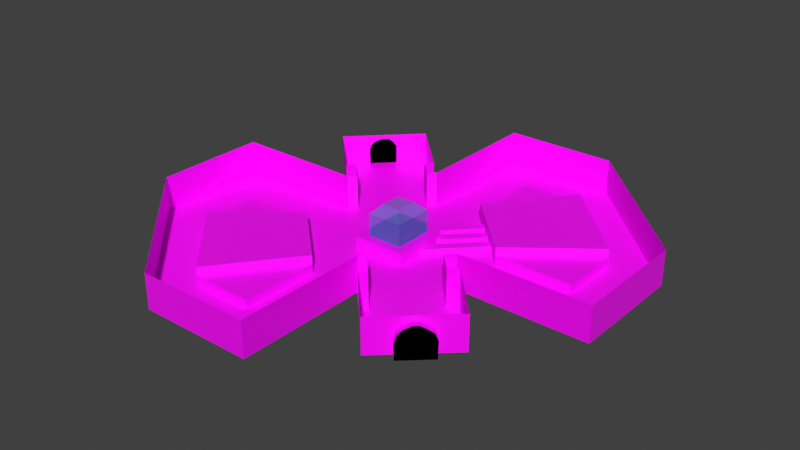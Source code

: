 # Source: boss_room.blend  (saved by Blender 3.0.42; exported with 4.5.12 LTS)
import bpy
from mathutils import Matrix  # noqa: F401  (used for matrix-valued properties, if any)

bpy.ops.wm.read_factory_settings(use_empty=True)
scene = bpy.context.scene
scene.name = 'Scene'

# ---- collections
col_collection = bpy.data.collections.new('Collection'); scene.collection.children.link(col_collection)

# ---- images (referenced by path relative to the original .blend; pixels are not part of the script)
import os
ASSET_DIR = os.environ.get("B2B_ASSET_DIR", "")  # directory of the original .blend (textures are referenced by path, not embedded)
HERE = os.path.dirname(os.path.abspath(__file__))  # packed textures are extracted next to this script under _unpacked/

def load_image(name, relpath, width, height, colorspace="sRGB"):
    """Load a texture the original file referenced (path relative to the .blend, or extracted next to this script)."""
    p = next((c for c in (os.path.join(HERE, relpath), os.path.join(ASSET_DIR, relpath)) if relpath and os.path.exists(c)), "")
    if p:
        img = bpy.data.images.load(p, check_existing=True)
        img.name = name
    else:  # same state as the original file: an image datablock whose file is absent (Cycles renders it pink)
        img = bpy.data.images.new(name, width, height)
        img.source = "FILE"
        img.filepath = "//" + (relpath or name)
    img.colorspace_settings.name = colorspace
    return img
img_concrete_floor_06_jpg = load_image('concrete_floor_06.jpg', 'concrete_floor_06.jpg', 1024, 1024, 'sRGB')
img_concrete_wall_02_jpg = load_image('concrete_wall_02.jpg', 'concrete_wall_02.jpg', 1024, 1024, 'sRGB')
img_change_machine_01_jpg = load_image('change_machine_01.jpg', 'change_machine_01.jpg', 1024, 1024, 'sRGB')
img_gutter_brown_01_jpg = load_image('gutter_brown_01.jpg', 'gutter_brown_01.jpg', 1024, 1024, 'sRGB')
img_gutter_brown_bottom_jpg = load_image('gutter_brown_bottom.jpg', 'gutter_brown_bottom.jpg', 1024, 1024, 'sRGB')
img_vent_02_png = load_image('vent_02.png', 'vent_02.png', 1024, 1024, 'sRGB')
img_control_panel_png = load_image('control_panel.png', 'control_panel.png', 1024, 1024, 'sRGB')
img_metal_army_tank_01_png = load_image('metal_army_tank_01.png', 'metal_army_tank_01.png', 1024, 1024, 'sRGB')
img_metal_diamondplate_04_jpg = load_image('metal_diamondplate_04.jpg', 'metal_diamondplate_04.jpg', 1024, 1024, 'sRGB')

# ---- materials (node trees are filled in below, after node groups)
mat_blackness = bpy.data.materials.new('Blackness')
mat_blackness.use_backface_culling = True
mat_blackness.use_transparent_shadow = False
mat_blackness.diffuse_color = (0.0, 0.0, 0.0, 1.0)
mat_blackness.roughness = 1.0
mat_floor = bpy.data.materials.new('Floor')
mat_floor.use_backface_culling = True
mat_floor.use_transparent_shadow = False
mat_wall = bpy.data.materials.new('Wall')
mat_wall.alpha_threshold = 0.0
mat_wall.use_backface_culling = True
mat_wall.use_transparent_shadow = False
mat_wall.line_color = (0.0, 0.0, 0.0, 1.0)
mat_computer = bpy.data.materials.new('Computer')
mat_computer.use_backface_culling = True
mat_computer.use_transparent_shadow = False
mat_gutter = bpy.data.materials.new('gutter')
mat_gutter.use_backface_culling = True
mat_gutter.use_transparent_shadow = False
mat_gutter_bottom = bpy.data.materials.new('gutter_bottom')
mat_gutter_bottom.use_backface_culling = True
mat_gutter_bottom.use_transparent_shadow = False
mat_vent = bpy.data.materials.new('vent')
mat_vent.use_backface_culling = True
mat_vent.use_transparent_shadow = False
mat_glass = bpy.data.materials.new('glass')
mat_glass.surface_render_method = 'BLENDED'
mat_glass.blend_method = 'BLEND'
mat_glass.use_backface_culling = True
mat_glass.use_transparent_shadow = False
mat_control_panel = bpy.data.materials.new('control_panel')
mat_control_panel.use_backface_culling = True
mat_control_panel.use_transparent_shadow = False
mat_tank_metal = bpy.data.materials.new('tank_metal')
mat_tank_metal.use_backface_culling = True
mat_tank_metal.use_transparent_shadow = False
mat_diamondplate = bpy.data.materials.new('diamondplate')
mat_diamondplate.use_backface_culling = True
mat_diamondplate.use_transparent_shadow = False

# ---- material node trees
mat_blackness.use_nodes = True; mat_blackness.node_tree.nodes.clear()
_N = mat_blackness.node_tree.nodes; _L = mat_blackness.node_tree.links
n0 = _N.new('ShaderNodeOutputMaterial'); n0.name = 'Material Output'; n0.location = (300, 300)
n1 = _N.new('ShaderNodeBsdfPrincipled'); n1.name = 'Principled BSDF'; n1.location = (10, 300)
n1.distribution = 'GGX'
n1.subsurface_method = 'RANDOM_WALK_SKIN'
n1.inputs[0].default_value = (0.0, 0.0, 0.0, 1.0)
n1.inputs[2].default_value = 1.0
n1.inputs[3].default_value = 1.45
n1.inputs[13].default_value = 0.0
n1.inputs[27].default_value = (0.0, 0.0, 0.0, 1.0)
n1.inputs[28].default_value = 1.0
_L.new(n1.outputs[0], n0.inputs[0])
n0.is_active_output = True
mat_floor.use_nodes = True; mat_floor.node_tree.nodes.clear()
_N = mat_floor.node_tree.nodes; _L = mat_floor.node_tree.links
n0 = _N.new('ShaderNodeBsdfPrincipled'); n0.name = 'Principled BSDF'; n0.location = (10, 300)
n0.distribution = 'GGX'
n0.subsurface_method = 'RANDOM_WALK_SKIN'
n0.inputs[3].default_value = 1.45
n0.inputs[27].default_value = (0.0, 0.0, 0.0, 1.0)
n0.inputs[28].default_value = 1.0
n1 = _N.new('ShaderNodeOutputMaterial'); n1.name = 'Material Output'; n1.location = (300, 300)
n2 = _N.new('ShaderNodeTexImage'); n2.name = 'Image Texture'; n2.location = (-280, 280)
n2.image = img_concrete_floor_06_jpg
_L.new(n0.outputs[0], n1.inputs[0])
_L.new(n2.outputs[0], n0.inputs[0])
n1.is_active_output = True
mat_wall.use_nodes = True; mat_wall.node_tree.nodes.clear()
_N = mat_wall.node_tree.nodes; _L = mat_wall.node_tree.links
n0 = _N.new('ShaderNodeOutputMaterial'); n0.name = 'Material Output'; n0.location = (300, 300)
n1 = _N.new('ShaderNodeBsdfPrincipled'); n1.name = 'Principled BSDF'; n1.location = (10, 300)
n1.distribution = 'GGX'
n1.subsurface_method = 'RANDOM_WALK_SKIN'
n1.inputs[2].default_value = 0.4
n1.inputs[3].default_value = 1.45
n1.inputs[27].default_value = (0.0, 0.0, 0.0, 1.0)
n1.inputs[28].default_value = 1.0
n2 = _N.new('ShaderNodeTexImage'); n2.name = 'Image Texture'; n2.location = (-280, 280)
n2.image = img_concrete_wall_02_jpg
_L.new(n1.outputs[0], n0.inputs[0])
_L.new(n2.outputs[0], n1.inputs[0])
n0.is_active_output = True
mat_computer.use_nodes = True; mat_computer.node_tree.nodes.clear()
_N = mat_computer.node_tree.nodes; _L = mat_computer.node_tree.links
n0 = _N.new('ShaderNodeBsdfPrincipled'); n0.name = 'Principled BSDF'; n0.location = (10, 300)
n0.distribution = 'GGX'
n0.subsurface_method = 'RANDOM_WALK_SKIN'
n0.inputs[3].default_value = 1.45
n0.inputs[27].default_value = (0.0, 0.0, 0.0, 1.0)
n0.inputs[28].default_value = 1.0
n1 = _N.new('ShaderNodeOutputMaterial'); n1.name = 'Material Output'; n1.location = (300, 300)
n2 = _N.new('ShaderNodeTexImage'); n2.name = 'Image Texture'; n2.location = (-280, 280)
n2.image = img_change_machine_01_jpg
_L.new(n0.outputs[0], n1.inputs[0])
_L.new(n2.outputs[0], n0.inputs[0])
n1.is_active_output = True
mat_gutter.use_nodes = True; mat_gutter.node_tree.nodes.clear()
_N = mat_gutter.node_tree.nodes; _L = mat_gutter.node_tree.links
n0 = _N.new('ShaderNodeBsdfPrincipled'); n0.name = 'Principled BSDF'; n0.location = (10, 300)
n0.distribution = 'GGX'
n0.subsurface_method = 'RANDOM_WALK_SKIN'
n0.inputs[3].default_value = 1.45
n0.inputs[27].default_value = (0.0, 0.0, 0.0, 1.0)
n0.inputs[28].default_value = 1.0
n1 = _N.new('ShaderNodeOutputMaterial'); n1.name = 'Material Output'; n1.location = (300, 300)
n2 = _N.new('ShaderNodeTexImage'); n2.name = 'Image Texture'; n2.location = (-280, 280)
n2.image = img_gutter_brown_01_jpg
_L.new(n0.outputs[0], n1.inputs[0])
_L.new(n2.outputs[0], n0.inputs[0])
n1.is_active_output = True
mat_gutter_bottom.use_nodes = True; mat_gutter_bottom.node_tree.nodes.clear()
_N = mat_gutter_bottom.node_tree.nodes; _L = mat_gutter_bottom.node_tree.links
n0 = _N.new('ShaderNodeBsdfPrincipled'); n0.name = 'Principled BSDF'; n0.location = (10, 300)
n0.distribution = 'GGX'
n0.subsurface_method = 'RANDOM_WALK_SKIN'
n0.inputs[3].default_value = 1.45
n0.inputs[27].default_value = (0.0, 0.0, 0.0, 1.0)
n0.inputs[28].default_value = 1.0
n1 = _N.new('ShaderNodeOutputMaterial'); n1.name = 'Material Output'; n1.location = (300, 300)
n2 = _N.new('ShaderNodeTexImage'); n2.name = 'Image Texture'; n2.location = (-280, 280)
n2.image = img_gutter_brown_bottom_jpg
_L.new(n0.outputs[0], n1.inputs[0])
_L.new(n2.outputs[0], n0.inputs[0])
n1.is_active_output = True
mat_vent.use_nodes = True; mat_vent.node_tree.nodes.clear()
_N = mat_vent.node_tree.nodes; _L = mat_vent.node_tree.links
n0 = _N.new('ShaderNodeBsdfPrincipled'); n0.name = 'Principled BSDF'; n0.location = (10, 300)
n0.distribution = 'GGX'
n0.subsurface_method = 'RANDOM_WALK_SKIN'
n0.inputs[3].default_value = 1.45
n0.inputs[27].default_value = (0.0, 0.0, 0.0, 1.0)
n0.inputs[28].default_value = 1.0
n1 = _N.new('ShaderNodeOutputMaterial'); n1.name = 'Material Output'; n1.location = (300, 300)
n2 = _N.new('ShaderNodeTexImage'); n2.name = 'Image Texture'; n2.location = (-280, 280)
n2.image = img_vent_02_png
_L.new(n0.outputs[0], n1.inputs[0])
_L.new(n2.outputs[0], n0.inputs[0])
n1.is_active_output = True
mat_glass.use_nodes = True; mat_glass.node_tree.nodes.clear()
_N = mat_glass.node_tree.nodes; _L = mat_glass.node_tree.links
n0 = _N.new('ShaderNodeBsdfPrincipled'); n0.name = 'Principled BSDF'; n0.location = (10, 300)
n0.distribution = 'GGX'
n0.subsurface_method = 'RANDOM_WALK_SKIN'
n0.inputs[0].default_value = (0.1686, 0.2036, 0.8021, 0.2786)
n0.inputs[3].default_value = 1.45
n0.inputs[4].default_value = 0.5276
n0.inputs[13].default_value = 0.0
n0.inputs[27].default_value = (0.0, 0.0, 0.0, 1.0)
n0.inputs[28].default_value = 1.0
n1 = _N.new('ShaderNodeOutputMaterial'); n1.name = 'Material Output'; n1.location = (300, 300)
_L.new(n0.outputs[0], n1.inputs[0])
n1.is_active_output = True
mat_control_panel.use_nodes = True; mat_control_panel.node_tree.nodes.clear()
_N = mat_control_panel.node_tree.nodes; _L = mat_control_panel.node_tree.links
n0 = _N.new('ShaderNodeBsdfPrincipled'); n0.name = 'Principled BSDF'; n0.location = (10, 300)
n0.distribution = 'GGX'
n0.subsurface_method = 'RANDOM_WALK_SKIN'
n0.inputs[3].default_value = 1.45
n0.inputs[13].default_value = 0.0
n0.inputs[27].default_value = (0.0, 0.0, 0.0, 1.0)
n0.inputs[28].default_value = 1.0
n1 = _N.new('ShaderNodeOutputMaterial'); n1.name = 'Material Output'; n1.location = (300, 300)
n2 = _N.new('ShaderNodeTexImage'); n2.name = 'Image Texture'; n2.location = (-280, 280)
n2.image = img_control_panel_png
_L.new(n0.outputs[0], n1.inputs[0])
_L.new(n2.outputs[0], n0.inputs[0])
n1.is_active_output = True
mat_tank_metal.use_nodes = True; mat_tank_metal.node_tree.nodes.clear()
_N = mat_tank_metal.node_tree.nodes; _L = mat_tank_metal.node_tree.links
n0 = _N.new('ShaderNodeBsdfPrincipled'); n0.name = 'Principled BSDF'; n0.location = (10, 300)
n0.distribution = 'GGX'
n0.subsurface_method = 'RANDOM_WALK_SKIN'
n0.inputs[3].default_value = 1.45
n0.inputs[27].default_value = (0.0, 0.0, 0.0, 1.0)
n0.inputs[28].default_value = 1.0
n1 = _N.new('ShaderNodeOutputMaterial'); n1.name = 'Material Output'; n1.location = (300, 300)
n2 = _N.new('ShaderNodeTexImage'); n2.name = 'Image Texture'; n2.location = (-280, 280)
n2.image = img_metal_army_tank_01_png
_L.new(n0.outputs[0], n1.inputs[0])
_L.new(n2.outputs[0], n0.inputs[0])
n1.is_active_output = True
mat_diamondplate.use_nodes = True; mat_diamondplate.node_tree.nodes.clear()
_N = mat_diamondplate.node_tree.nodes; _L = mat_diamondplate.node_tree.links
n0 = _N.new('ShaderNodeBsdfPrincipled'); n0.name = 'Principled BSDF'; n0.location = (10, 300)
n0.distribution = 'GGX'
n0.subsurface_method = 'RANDOM_WALK_SKIN'
n0.inputs[3].default_value = 1.45
n0.inputs[27].default_value = (0.0, 0.0, 0.0, 1.0)
n0.inputs[28].default_value = 1.0
n1 = _N.new('ShaderNodeOutputMaterial'); n1.name = 'Material Output'; n1.location = (300, 300)
n2 = _N.new('ShaderNodeTexImage'); n2.name = 'Image Texture'; n2.location = (-280, 280)
n2.image = img_metal_diamondplate_04_jpg
_L.new(n0.outputs[0], n1.inputs[0])
_L.new(n2.outputs[0], n0.inputs[0])
n1.is_active_output = True

# ---- world
world_world = bpy.data.worlds.new('World'); scene.world = world_world
world_world.use_nodes = True; world_world.node_tree.nodes.clear()
_N = world_world.node_tree.nodes; _L = world_world.node_tree.links
n0 = _N.new('ShaderNodeOutputWorld'); n0.name = 'World Output'; n0.location = (300, 300)
n1 = _N.new('ShaderNodeBackground'); n1.name = 'Background'; n1.location = (10, 300)
n1.inputs[0].default_value = (0.05088, 0.05088, 0.05088, 1.0)
_L.new(n1.outputs[0], n0.inputs[0])
n0.is_active_output = True
world_world.color = (0.05088, 0.05088, 0.05088)
world_world.use_sun_shadow = False
world_world.sun_shadow_jitter_overblur = 0.0

# ---- meshes
me_cube_001 = bpy.data.meshes.new('Cube.001')
me_cube_001.from_pydata([(6.0, 50.0, 0.0), (50.0, -7.0, 0.0), (-6.0, 50.0, 0.0), (50.0, 6.0, 0.0), (6.0, 20.0, 0.0), (-6.0, 20.0, 0.0), (-6.0, -20.0, 0.0), (6.0, -20.0, 0.0), (20.0, -7.0, 0.0), (20.0, 6.0, 0.0), (-20.0, 6.0, 0.0), (-20.0, -7.0, 0.0), (-6.0, -7.0, 0.0), (-6.0, 6.0, 0.0), (6.0, -7.0, 0.0), (6.0, 6.0, 0.0), (38.0, -7.0, 0.0), (38.0, 6.0, 0.0), (-38.0, 6.0, 0.0), (-37.0, -7.0, 0.0), (6.0, 38.0, 0.0), (-6.0, 38.0, 0.0), (-6.0, -38.0, 0.0), (6.0, -38.0, 0.0), (20.0, 50.0, 0.0), (20.0, 38.0, 0.0), (50.0, 20.0, 0.0), (38.0, 20.0, 0.0), (-50.0, 6.0, 0.0), (-50.0, -7.0, 0.0), (-6.0, -50.0, 0.0), (6.0, -50.0, 0.0), (-37.0, -20.0, 0.0), (-50.0, -20.0, 0.0), (-20.0, -38.0, 0.0), (-20.0, -50.0, 0.0), (21.0, -36.0, 0.0), (35.0, -23.0, 0.0), (-22.0, 36.0, 0.0), (-36.0, 22.0, 0.0), (-4.0, -5.0, 3.0), (-4.0, 4.0, 3.0), (4.0, -5.0, 3.0), (4.0, 4.0, 3.0), (-6.0, -7.0, 3.0), (-6.0, 6.0, 3.0), (6.0, -7.0, 3.0), (6.0, 6.0, 3.0), (-4.0, -5.0, 8.0), (-4.0, 4.0, 8.0), (4.0, -5.0, 8.0), (4.0, 4.0, 8.0), (2.126, 1.892, 10.0), (2.126, -2.892, 10.0), (-2.126, 1.892, 10.0), (-2.126, -2.892, 10.0), (4.0, -5.0, 2.0), (6.0, 50.0, 8.0), (50.0, -7.0, 8.0), (-6.0, 50.0, 8.0), (50.0, 6.0, 8.0), (-6.0, 20.0, 8.0), (6.0, -20.0, 8.0), (20.0, -7.0, 8.0), (-20.0, 6.0, 8.0), (38.0, -7.0, 8.0), (-38.0, 6.0, 8.0), (-6.0, 38.0, 8.0), (6.0, -38.0, 8.0), (20.0, 50.0, 8.0), (50.0, 20.0, 8.0), (-50.0, 6.0, 8.0), (-50.0, -7.0, 8.0), (-6.0, -50.0, 8.0), (6.0, -50.0, 8.0), (-50.0, -20.0, 8.0), (-20.0, -50.0, 8.0), (21.0, -36.0, 8.0), (35.0, -23.0, 8.0), (-22.0, 36.0, 8.0), (-36.0, 22.0, 8.0), (-4.0, -5.0, 2.0), (-4.0, 4.0, 2.0), (4.0, 4.0, 2.0), (6.0, 20.0, 2.0), (20.0, 6.0, 2.0), (38.0, 6.0, 2.0), (6.0, 38.0, 2.0), (20.0, 38.0, 2.0), (38.0, 20.0, 2.0), (-6.0, -20.0, 2.0), (-20.0, -7.0, 2.0), (-37.0, -7.0, 2.0), (-6.0, -38.0, 2.0), (-37.0, -20.0, 2.0), (-20.0, -38.0, 2.0), (20.0, 6.0, 4.0), (6.0, 20.0, 4.0), (20.0, 38.0, 4.0), (38.0, 20.0, 4.0), (-20.0, -7.0, 4.0), (-6.0, -20.0, 4.0), (-37.0, -20.0, 4.0), (-20.0, -38.0, 4.0), (25.17, -32.13, 0.0), (30.88, -26.82, 0.0), (30.96, -26.76, 3.861), (30.44, -27.24, 5.444), (29.41, -28.2, 6.42), (28.51, -29.03, 7.045), (27.62, -29.85, 7.067), (26.4, -30.99, 6.364), (25.63, -31.7, 5.337), (25.19, -32.11, 3.587), (26.53, -33.59, 1.481e-07), (32.24, -28.29, 1.481e-07), (32.32, -28.22, 3.861), (31.8, -28.7, 5.444), (30.77, -29.66, 6.42), (29.87, -30.5, 7.045), (28.99, -31.31, 7.067), (27.76, -32.46, 6.364), (26.99, -33.17, 5.337), (26.55, -33.58, 3.587), (-26.95, 31.05, 0.0), (-31.41, 26.59, 0.0), (-31.47, 26.53, 4.478), (-31.17, 26.83, 5.576), (-30.53, 27.47, 6.443), (-29.54, 28.46, 6.947), (-28.32, 29.68, 6.979), (-27.6, 30.35, 6.371), (-26.91, 31.09, 4.988), (-28.23, 32.34, 0.00143), (-32.7, 27.88, 0.00143), (-32.76, 27.81, 4.479), (-32.45, 28.12, 5.577), (-31.81, 28.76, 6.444), (-30.83, 29.74, 6.948), (-29.61, 30.96, 6.98), (-28.89, 31.64, 6.372), (-28.2, 32.37, 4.989), (24.12, -11.39, 0.0), (10.29, -24.58, 0.0), (24.12, -11.39, 8.0), (10.29, -24.58, 8.0), (22.27, -13.12, 0.0), (18.15, -8.731, 0.0), (22.27, -13.12, 8.0), (18.15, -8.731, 8.0), (7.418, -18.67, 8.0), (7.418, -18.67, 0.0), (11.71, -23.25, 0.0), (11.71, -23.25, 8.0), (-24.35, 10.35, 0.0), (-9.975, 23.97, 0.0), (-24.35, 10.35, 8.0), (-9.975, 23.97, 8.0), (-7.583, 18.42, 8.0), (-7.583, 18.42, 0.0), (-11.56, 22.39, 0.0), (-11.56, 22.39, 8.0), (-22.77, 11.93, 0.0), (-18.42, 7.578, 0.0), (-22.77, 11.93, 8.0), (-18.42, 7.578, 8.0), (-3.109, -2.5, 2.0), (-3.109, 1.5, 2.0), (-2.109, -2.5, 2.0), (-2.109, 1.5, 2.0), (-3.109, 1.5, 4.0), (-3.109, -2.5, 4.0), (-2.109, 1.5, 4.0), (-2.109, -2.5, 4.0), (2.046, -2.5, 2.0), (2.046, 1.5, 2.0), (3.046, -2.5, 2.0), (3.046, 1.5, 2.0), (2.046, 1.5, 4.0), (2.046, -2.5, 4.0), (3.046, 1.5, 4.0), (3.046, -2.5, 4.0), (1.968, -4.34, 2.0), (-2.032, -4.34, 2.0), (1.968, -3.34, 2.0), (-2.032, -3.34, 2.0), (-2.032, -4.34, 4.0), (1.968, -4.34, 4.0), (-2.032, -3.34, 4.0), (1.968, -3.34, 4.0), (1.968, 2.488, 2.0), (-2.032, 2.488, 2.0), (1.968, 3.488, 2.0), (-2.032, 3.488, 2.0), (-2.032, 2.488, 4.0), (1.968, 2.488, 4.0), (-2.032, 3.488, 4.0), (1.968, 3.488, 4.0), (3.032, 1.591, -0.4099), (3.032, 1.591, 1.59), (1.618, 3.005, -0.4099), (1.618, 3.005, 1.59), (14.35, 12.91, -0.4099), (14.35, 12.91, 1.59), (12.94, 14.33, -0.4099), (12.94, 14.33, 1.59), (5.65, -1.511, -0.4099), (5.65, -1.511, 1.59), (4.236, -0.09697, -0.4099), (4.236, -0.09697, 1.59), (16.97, 9.811, -0.4099), (16.97, 9.811, 1.59), (15.56, 11.23, -0.4099), (15.56, 11.23, 1.59), (-0.4225, 3.965, -0.4099), (-0.4225, 3.965, 1.59), (-1.837, 5.379, -0.4099), (-1.837, 5.379, 1.59), (11.64, 16.03, -0.4099), (11.64, 16.03, 1.59), (10.23, 17.45, -0.4099), (10.23, 17.45, 1.59)], [], [(15, 9, 4), (10, 13, 5), (13, 15, 4, 5), (6, 7, 14, 12), (14, 15, 47, 46), (11, 6, 12), (11, 12, 13, 10), (7, 8, 14), (14, 8, 9, 15), (11, 10, 18, 19), (9, 8, 16, 17), (7, 6, 22, 23), (5, 4, 20, 21), (17, 16, 1, 3), (21, 20, 0, 2), (0, 20, 25, 24), (17, 3, 26, 27), (25, 27, 26, 24), (19, 18, 28, 29), (23, 22, 30, 31), (19, 29, 33, 32), (30, 22, 34, 35), (33, 35, 34, 32), (142, 143, 36, 104, 105, 37), (154, 155, 38, 124, 125, 39), (40, 42, 50, 48), (13, 12, 44, 45), (12, 14, 46, 44), (15, 13, 45, 47), (40, 41, 45, 44), (43, 42, 46, 47), (42, 40, 44, 46), (41, 43, 47, 45), (41, 40, 48, 49), (43, 41, 49, 51), (42, 43, 51, 50), (50, 53, 55, 48), (51, 52, 53, 50), (49, 54, 52, 51), (48, 55, 54, 49), (55, 53, 52, 54), (41, 82, 83, 43), (43, 83, 56, 42), (42, 56, 81, 40), (40, 81, 82, 41), (7, 23, 68, 62), (7, 62, 150, 151), (28, 18, 66, 71), (39, 125, 126, 127, 128, 129, 130, 131, 132, 124, 38, 79, 80), (30, 35, 76, 73), (5, 21, 67, 61), (31, 30, 73, 74), (154, 39, 80, 156), (18, 10, 64, 66), (23, 31, 74, 68), (26, 3, 60, 70), (35, 33, 75, 76), (21, 2, 59, 67), (16, 8, 63, 65), (3, 1, 58, 60), (24, 26, 70, 69), (37, 105, 106, 107, 108, 109, 110, 111, 112, 113, 104, 36, 77, 78), (1, 16, 65, 58), (29, 28, 71, 72), (142, 37, 78, 144), (2, 0, 57, 59), (0, 24, 69, 57), (33, 29, 72, 75), (56, 82, 81), (56, 83, 82), (4, 9, 85, 84), (20, 4, 84, 87), (27, 25, 88, 89), (17, 27, 89, 86), (25, 20, 87, 88), (9, 17, 86, 85), (88, 87, 84), (94, 95, 103, 102), (85, 86, 89), (84, 85, 96, 97), (32, 34, 95, 94), (11, 19, 92, 91), (34, 22, 93, 95), (22, 6, 90, 93), (19, 32, 94, 92), (6, 11, 91, 90), (85, 89, 99, 96), (93, 90, 95), (90, 91, 100, 101), (91, 92, 94), (97, 96, 99), (99, 98, 97), (102, 103, 100), (101, 100, 103), (91, 94, 102, 100), (95, 90, 101, 103), (89, 88, 98, 99), (88, 84, 97, 98), (109, 108, 118, 119), (114, 123, 122, 121, 120, 119, 118, 117, 116, 115), (106, 105, 115, 116), (113, 112, 122, 123), (110, 109, 119, 120), (107, 106, 116, 117), (104, 113, 123, 114), (111, 110, 120, 121), (108, 107, 117, 118), (105, 104, 114, 115), (112, 111, 121, 122), (133, 141, 140, 139, 138, 137, 136, 135, 134), (131, 130, 139, 140), (128, 127, 136, 137), (125, 124, 133, 134), (132, 131, 140, 141), (129, 128, 137, 138), (126, 125, 134, 135), (124, 132, 141, 133), (130, 129, 138, 139), (127, 126, 135, 136), (36, 143, 145, 77), (63, 8, 147, 149), (147, 146, 148, 149), (142, 144, 148, 146), (152, 151, 150, 153), (143, 7, 151, 152), (145, 143, 152, 153), (38, 155, 157, 79), (163, 159, 160, 162), (64, 10, 163, 165), (160, 159, 158, 161), (155, 5, 159, 160), (5, 61, 158, 159), (157, 155, 160, 161), (163, 162, 164, 165), (10, 154, 162, 163), (154, 156, 164, 162), (151, 152, 146, 147), (170, 167, 166, 171), (166, 168, 173, 171), (171, 173, 172, 170), (173, 168, 169, 172), (169, 167, 170, 172), (178, 175, 174, 179), (174, 176, 181, 179), (179, 181, 180, 178), (181, 176, 177, 180), (177, 175, 178, 180), (186, 183, 182, 187), (182, 184, 189, 187), (187, 189, 188, 186), (189, 184, 185, 188), (185, 183, 186, 188), (194, 191, 190, 195), (190, 192, 197, 195), (195, 197, 196, 194), (197, 192, 193, 196), (193, 191, 194, 196), (198, 199, 201, 200), (200, 201, 205, 204), (204, 205, 203, 202), (202, 203, 199, 198), (205, 201, 199, 203), (206, 207, 209, 208), (208, 209, 213, 212), (212, 213, 211, 210), (210, 211, 207, 206), (213, 209, 207, 211), (214, 215, 217, 216), (216, 217, 221, 220), (220, 221, 219, 218), (218, 219, 215, 214), (221, 217, 215, 219)])
me_cube_001.polygons.foreach_set('material_index', [1, 1, 1, 1, 9, 1, 1, 1, 1, 1, 1, 1, 1, 1, 1, 1, 1, 1, 1, 1, 1, 1, 1, 1, 1, 7, 9, 9, 9, 6, 6, 6, 6, 7, 7, 7, 7, 7, 7, 7, 7, 2, 2, 2, 2, 2, 2, 2, 2, 2, 2, 2, 2, 2, 2, 2, 2, 2, 2, 2, 2, 2, 2, 2, 2, 2, 2, 2, 10, 10, 3, 3, 3, 3, 3, 3, 6, 5, 6, 5, 3, 3, 3, 3, 3, 3, 5, 6, 5, 6, 10, 10, 10, 10, 5, 5, 5, 5, 10, 0, 10, 10, 10, 10, 10, 10, 10, 10, 10, 0, 10, 10, 10, 10, 10, 10, 10, 10, 10, 2, 2, 2, 2, 2, 1, 2, 2, 4, 2, 2, 1, 2, 2, 2, 1, 2, 4, 8, 8, 9, 8, 8, 8, 8, 9, 8, 8, 8, 8, 9, 8, 8, 8, 8, 9, 8, 8, 5, 5, 5, 5, 5, 5, 5, 5, 5, 5, 5, 5, 5, 5, 5])
_uv = me_cube_001.uv_layers.new(name='UVMap')
_uv.uv.foreach_set('vector', [1.2, 1.2, 4.0, 1.2, 1.2, 4.0, -4.0, 1.2, -1.2, 1.2, -1.2, 4.0, -1.2, 1.2, 1.2, 1.2, 1.2, 4.0, -1.2, 4.0, -1.2, -4.0, 1.2, -4.0, 1.2, -1.4, -1.2, -1.4, -1.4, 0.0, 1.2, 0.0, 1.2, 0.6, -1.4, 0.6, -4.0, -1.4, -1.2, -4.0, -1.2, -1.4, -4.0, -1.4, -1.2, -1.4, -1.2, 1.2, -4.0, 1.2, 1.2, -4.0, 4.0, -1.4, 1.2, -1.4, 1.2, -1.4, 4.0, -1.4, 4.0, 1.2, 1.2, 1.2, -4.0, -1.4, -4.0, 1.2, -7.6, 1.2, -7.4, -1.4, 4.0, 1.2, 4.0, -1.4, 7.6, -1.4, 7.6, 1.2, 1.2, -4.0, -1.2, -4.0, -1.2, -7.6, 1.2, -7.6, -1.2, 4.0, 1.2, 4.0, 1.2, 7.6, -1.2, 7.6, 7.6, 1.2, 7.6, -1.4, 10.0, -1.4, 10.0, 1.2, -1.2, 7.6, 1.2, 7.6, 1.2, 10.0, -1.2, 10.0, 1.2, 10.0, 1.2, 7.6, 4.0, 7.6, 4.0, 10.0, 7.6, 1.2, 10.0, 1.2, 10.0, 4.0, 7.6, 4.0, 4.0, 7.6, 7.6, 4.0, 10.0, 4.0, 4.0, 10.0, -7.4, -1.4, -7.6, 1.2, -10.0, 1.2, -10.0, -1.4, 1.2, -7.6, -1.2, -7.6, -1.2, -10.0, 1.2, -10.0, -7.4, -1.4, -10.0, -1.4, -10.0, -4.0, -7.4, -4.0, -1.2, -10.0, -1.2, -7.6, -4.0, -7.6, -4.0, -10.0, -10.0, -4.0, -4.0, -10.0, -4.0, -7.6, -7.4, -4.0, 4.823, -2.278, 2.058, -4.915, 4.2, -7.2, 5.034, -6.425, 6.176, -5.365, 7.0, -4.6, -4.87, 2.07, -1.995, 4.795, -4.4, 7.2, -5.389, 6.211, -6.282, 5.318, -7.2, 4.4, -0.8141, -1.014, 0.8141, -1.014, 0.8141, -1.014, -0.8141, -1.014, -1.2, 0.0, 1.4, 0.0, 1.4, 0.6, -1.2, 0.6, -1.2, 0.0, 1.2, 0.0, 1.2, 0.6, -1.2, 0.6, -1.2, 0.0, 1.2, 0.0, 1.2, 0.6, -1.2, 0.6, -0.8141, -1.014, -0.8141, 0.8141, -1.2, 1.2, -1.2, -1.4, 0.8141, 0.8141, 0.8141, -1.014, 1.2, -1.4, 1.2, 1.2, 0.8141, -1.014, -0.8141, -1.014, -1.2, -1.4, 1.2, -1.4, -0.8141, 0.8141, 0.8141, 0.8141, 1.2, 1.2, -1.2, 1.2, -0.8141, 0.8141, -0.8141, -1.014, -0.8141, -1.014, -0.8141, 0.8141, 0.8141, 0.8141, -0.8141, 0.8141, -0.8141, 0.8141, 0.8141, 0.8141, 0.8141, -1.014, 0.8141, 0.8141, 0.8141, 0.8141, 0.8141, -1.014, 0.8141, -1.014, 0.8141, -1.014, -0.8141, -1.014, -0.8141, -1.014, 0.8141, 0.8141, 0.8141, 0.8141, 0.8141, -1.014, 0.8141, -1.014, -0.8141, 0.8141, -0.8141, 0.8141, 0.8141, 0.8141, 0.8141, 0.8141, -0.8141, -1.014, -0.8141, -1.014, -0.8141, 0.8141, -0.8141, 0.8141, -0.8141, -1.014, 0.8141, -1.014, 0.8141, 0.8141, -0.8141, 0.8141, -0.8, 0.6, -0.8, 0.4, 0.8, 0.4, 0.8, 0.6, -0.8, 0.6, -0.8, 0.4, 1.0, 0.4, 1.0, 0.6, -0.8, 0.6, -0.8, 0.4, 0.8, 0.4, 0.8, 0.6, -1.0, 0.6, -1.0, 0.4, 0.8, 0.4, 0.8, 0.6, 2.449e-16, -4.0, 4.654e-16, -7.6, 1.6, -7.6, 1.6, -4.0, -3.0, 0.0, -3.0, 4.0, -3.709, 4.0, -3.709, 0.0, -10.0, 0.0, -7.6, 0.0, -7.6, 1.6, -10.0, 1.6, 2.694e-16, -4.4, 3.256e-16, -5.318, 0.8955, -5.305, 1.115, -5.366, 1.289, -5.494, 1.389, -5.691, 1.396, -5.936, 1.318, -6.072, 0.9975, -6.218, 3.803e-16, -6.211, 4.409e-16, -7.2, 1.6, -7.2, 1.6, -4.4, 1.2, 0.0, 4.0, 0.0, 4.0, 1.6, 1.2, 1.6, 2.449e-16, -4.0, 4.654e-16, -7.6, 1.6, -7.6, 1.6, -4.0, -1.2, 0.0, 1.2, 0.0, 1.2, 1.6, -1.2, 1.6, 1.268e-16, -2.07, 2.694e-16, -4.4, 1.6, -4.4, 1.6, -2.07, -7.6, 0.0, -4.0, 0.0, -4.0, 1.6, -7.6, 1.6, 4.654e-16, -7.6, 6.123e-16, -10.0, 1.6, -10.0, 1.6, -7.6, -2.449e-16, 4.0, -7.348e-17, 1.2, 1.6, 1.2, 1.6, 4.0, -6.123e-16, 10.0, -2.449e-16, 4.0, 1.6, 4.0, 1.6, 10.0, 4.654e-16, -7.6, 6.123e-16, -10.0, 1.6, -10.0, 1.6, -7.6, -7.6, 0.0, -4.0, 0.0, -4.0, 1.6, -7.6, 1.6, -7.348e-17, 1.2, 8.573e-17, -1.4, 1.6, -1.4, 1.6, 1.2, -6.123e-16, 10.0, -2.449e-16, 4.0, 1.6, 4.0, 1.6, 10.0, -7.0, 0.0, -6.176, 0.0, -6.191, 0.7722, -6.088, 1.089, -5.881, 1.284, -5.701, 1.409, -5.525, 1.413, -5.279, 1.273, -5.125, 1.067, -5.038, 0.7174, -5.034, 0.0, -4.2, 0.0, -4.2, 1.6, -7.0, 1.6, -10.0, 0.0, -7.6, 0.0, -7.6, 1.6, -10.0, 1.6, -8.573e-17, 1.4, 7.348e-17, -1.2, 1.6, -1.2, 1.6, 1.4, 1.395e-16, -2.278, 2.817e-16, -4.6, 1.6, -4.6, 1.6, -2.278, -1.2, 0.0, 1.2, 0.0, 1.2, 1.6, -1.2, 1.6, 1.2, 0.0, 4.0, 0.0, 4.0, 1.6, 1.2, 1.6, -2.449e-16, 4.0, -8.573e-17, 1.4, 1.6, 1.4, 1.6, 4.0, 2.326, -2.607, -2.326, 2.626, -2.326, -2.607, 2.326, -2.607, 2.326, 2.626, -2.326, 2.626, -10.15, 0.24, -3.256, 0.24, -3.256, 1.225, -10.15, 1.225, -19.02, 0.24, -10.15, 0.24, -10.15, 1.225, -19.02, 1.225, 10.15, 0.24, 19.02, 0.24, 19.02, 1.225, 10.15, 1.225, 3.256, 0.24, 10.15, 0.24, 10.15, 1.225, 3.256, 1.225, -9.852, 0.24, -2.956, 0.24, -2.956, 1.225, -9.852, 1.225, 9.852, 0.24, 18.72, 0.24, 18.72, 1.225, 9.852, 1.225, 4.0, 7.6, 1.2, 7.6, 1.2, 4.0, 9.552, 1.225, 18.42, 1.225, 18.42, 2.21, 9.552, 2.21, 4.0, 1.2, 7.6, 1.2, 7.6, 4.0, -10.15, 1.225, -3.256, 1.225, -3.256, 2.21, -10.15, 2.21, 9.552, 0.24, 18.42, 0.24, 18.42, 1.225, 9.552, 1.225, 9.852, 0.24, 18.23, 0.24, 18.23, 1.225, 9.852, 1.225, -9.852, 0.24, -2.956, 0.24, -2.956, 1.225, -9.852, 1.225, -18.42, 0.24, -9.552, 0.24, -9.552, 1.225, -18.42, 1.225, 3.148, 0.24, 9.552, 0.24, 9.552, 1.225, 3.148, 1.225, 2.956, 0.24, 9.852, 0.24, 9.852, 1.225, 2.956, 1.225, 9.852, 1.225, 18.72, 1.225, 18.72, 2.21, 9.852, 2.21, -1.2, -7.6, -1.2, -4.0, -4.0, -7.6, 2.956, 1.225, 9.852, 1.225, 9.852, 2.21, 2.956, 2.21, -4.0, -1.4, -7.4, -1.4, -7.4, -4.0, 2.206, 7.653, 7.353, 2.506, 13.97, 7.653, 13.97, 7.653, 7.353, 14.27, 2.206, 7.653, -13.6, -7.053, -7.353, -13.67, -7.353, -2.274, -2.206, -7.053, -7.353, -2.274, -7.353, -13.67, 9.852, 1.225, 18.23, 1.225, 18.23, 2.21, 9.852, 2.21, -18.42, 1.225, -9.552, 1.225, -9.552, 2.21, -18.42, 2.21, 10.15, 1.225, 19.02, 1.225, 19.02, 2.21, 10.15, 2.21, -19.02, 1.225, -10.15, 1.225, -10.15, 2.21, -19.02, 2.21, -10.48, -10.37, -10.81, -10.07, -11.31, -10.6, -10.98, -10.91, -5.034, 0.0, -5.038, 0.7174, -5.125, 1.067, -5.279, 1.273, -5.525, 1.413, -5.701, 1.409, -5.881, 1.284, -6.088, 1.089, -6.191, 0.7722, -6.176, 0.0, 9.537, 1.66, 9.562, 0.24, 10.1, 0.24, 10.08, 1.66, -11.51, 1.559, -11.36, 2.202, -11.89, 2.202, -12.04, 1.559, -10.16, -10.67, -10.48, -10.37, -10.98, -10.91, -10.66, -11.21, 9.713, 2.241, 9.537, 1.66, 10.08, 1.66, 10.25, 2.241, -11.51, 0.24, -11.51, 1.559, -12.04, 1.559, -12.05, 0.24, -9.704, -11.09, -10.16, -10.67, -10.66, -11.21, -10.2, -11.63, -10.81, -10.07, -11.19, -9.713, -11.69, -10.25, -11.31, -10.6, 11.35, -9.562, 9.254, -11.51, 9.755, -12.05, 11.85, -10.1, -9.421, -11.36, -9.704, -11.09, -10.2, -11.63, -9.922, -11.89, 3.803e-16, -6.211, 0.9975, -6.218, 1.318, -6.072, 1.396, -5.936, 1.389, -5.691, 1.289, -5.494, 1.115, -5.366, 0.8955, -5.305, 3.256e-16, -5.318, 10.15, 11.46, 10.41, 11.21, 10.88, 11.68, 10.62, 11.93, 11.22, 10.4, 11.46, 10.16, 11.93, 10.64, 11.7, 10.87, -11.55, 10.08, -9.907, 11.72, -10.38, 12.19, -12.02, 10.55, 9.894, 11.73, 10.15, 11.46, 10.62, 11.93, 10.37, 12.2, 10.86, 10.76, 11.22, 10.4, 11.7, 10.87, 11.33, 11.24, 10.05, 1.886, 10.08, 0.24, 10.55, 0.2405, 10.53, 1.887, -11.72, 0.24, -11.73, 2.074, -12.2, 2.074, -12.19, 0.2405, 10.41, 11.21, 10.86, 10.76, 11.33, 11.24, 10.88, 11.68, 10.16, 2.29, 10.05, 1.886, 10.53, 1.887, 10.64, 2.291, -4.409e-16, 7.2, -3.01e-16, 4.915, 1.6, 4.915, 1.6, 7.2, -10.0, 4.0, -10.0, 0.0, -9.077, 0.0, -9.077, 4.0, 8.573e-17, -1.4, 1.395e-16, -2.278, 1.6, -2.278, 1.6, -1.4, 12.06, 0.0, 12.06, 4.0, 11.13, 4.0, 11.13, 0.0, -3.01e-16, 4.915, -2.449e-16, 4.0, 1.6, 4.0, 1.6, 4.915, 2.058, -4.915, 1.2, -4.0, 1.2, -4.0, 2.058, -4.915, 5.145, 4.0, 5.145, 0.0, 5.854, 0.0, 5.854, 4.0, -4.409e-16, 7.2, -2.936e-16, 4.795, 1.6, 4.795, 1.6, 7.2, -9.211, 3.789, -3.792, 9.208, -5.779, 11.2, -11.39, 5.965, -10.0, 4.0, -10.0, 0.0, -9.211, 0.0, -9.211, 4.0, -2.936e-16, 4.795, -2.449e-16, 4.0, 1.6, 4.0, 1.6, 4.795, -1.995, 4.795, -1.2, 4.0, -1.2, 4.0, -1.995, 4.795, -3.0, 0.0, -3.0, 4.0, -3.792, 4.0, -3.792, 0.0, -11.99, 4.0, -11.99, 0.0, -11.2, 0.0, -11.2, 4.0, 7.348e-17, -1.2, 1.268e-16, -2.07, 1.6, -2.07, 1.6, -1.2, -4.0, 1.2, -4.87, 2.07, -4.87, 2.07, -4.0, 1.2, 12.18, 0.0, 12.18, 4.0, 11.39, 4.0, 11.39, 0.0, 3.709, -9.335, 5.854, -11.62, 11.13, -6.56, 9.077, -4.365, -0.9789, 1.97, -0.9789, 0.9852, 0.9915, 0.9852, 0.9915, 1.97, 0.4926, 0.9852, 0.9852, 0.9852, 0.9852, 1.97, 0.4926, 1.97, -1.716, -1.025, -1.716, -1.832, 1.51, -1.832, 1.51, -1.025, -0.9915, 1.97, -0.9915, 0.9852, 0.9789, 0.9852, 0.9789, 1.97, -0.9852, 0.9852, -0.4926, 0.9852, -0.4926, 1.97, -0.9852, 1.97, -0.9789, 1.97, -0.9789, 0.9852, 0.9915, 0.9852, 0.9915, 1.97, 0.4926, 0.9852, 0.9852, 0.9852, 0.9852, 1.97, 0.4926, 1.97, -1.716, -1.025, -1.716, -1.832, 1.51, -1.832, 1.51, -1.025, -0.9915, 1.97, -0.9915, 0.9852, 0.9789, 0.9852, 0.9789, 1.97, -0.9852, 0.9852, -0.4926, 0.9852, -0.4926, 1.97, -0.9852, 1.97, -0.9789, 1.97, -0.9789, 0.9852, 0.9915, 0.9852, 0.9915, 1.97, 0.4926, 0.9852, 0.9852, 0.9852, 0.9852, 1.97, 0.4926, 1.97, -1.716, -1.025, -1.716, -1.832, 1.51, -1.832, 1.51, -1.025, -0.9915, 1.97, -0.9915, 0.9852, 0.9789, 0.9852, 0.9789, 1.97, -0.9852, 0.9852, -0.4926, 0.9852, -0.4926, 1.97, -0.9852, 1.97, -0.9789, 1.97, -0.9789, 0.9852, 0.9915, 0.9852, 0.9915, 1.97, 0.4926, 0.9852, 0.9852, 0.9852, 0.9852, 1.97, 0.4926, 1.97, -1.716, -1.025, -1.716, -1.832, 1.51, -1.832, 1.51, -1.025, -0.9915, 1.97, -0.9915, 0.9852, 0.9789, 0.9852, 0.9789, 1.97, -0.9852, 0.9852, -0.4926, 0.9852, -0.4926, 1.97, -0.9852, 1.97, 2.287, 1.377, 2.287, 1.83, 1.835, 1.83, 1.835, 1.377, 0.2014, 1.377, 0.2014, 1.83, -3.421, 1.83, -3.421, 1.377, -1.835, 1.377, -1.835, 1.83, -2.287, 1.83, -2.287, 1.377, 3.421, 1.377, 3.421, 1.83, -0.2014, 1.83, -0.2014, 1.377, 3.421, -2.045, -0.2014, -2.045, -0.2014, -2.497, 3.421, -2.497, 2.287, 1.377, 2.287, 1.83, 1.835, 1.83, 1.835, 1.377, 0.2014, 1.377, 0.2014, 1.83, -3.421, 1.83, -3.421, 1.377, -1.835, 1.377, -1.835, 1.83, -2.287, 1.83, -2.287, 1.377, 3.421, 1.377, 3.421, 1.83, -0.2014, 1.83, -0.2014, 1.377, 3.421, -2.045, -0.2014, -2.045, -0.2014, -2.497, 3.421, -2.497, 2.287, 1.377, 2.287, 1.83, 1.835, 1.83, 1.835, 1.377, 0.2014, 1.377, 0.2014, 1.83, -3.421, 1.83, -3.421, 1.377, -1.835, 1.377, -1.835, 1.83, -2.287, 1.83, -2.287, 1.377, 3.421, 1.377, 3.421, 1.83, -0.2014, 1.83, -0.2014, 1.377, 3.421, -2.045, -0.2014, -2.045, -0.2014, -2.497, 3.421, -2.497])
me_cube_001.materials.append(mat_blackness)
me_cube_001.materials.append(mat_floor)
me_cube_001.materials.append(mat_wall)
me_cube_001.materials.append(mat_computer)
me_cube_001.materials.append(mat_gutter)
me_cube_001.materials.append(mat_gutter_bottom)
me_cube_001.materials.append(mat_vent)
me_cube_001.materials.append(mat_glass)
me_cube_001.materials.append(mat_control_panel)
me_cube_001.materials.append(mat_tank_metal)
me_cube_001.materials.append(mat_diamondplate)
me_cube_001.use_remesh_fix_poles = True
me_cube_001.use_remesh_preserve_attributes = False
me_cube_001.update()

# ---- objects
ob_battlefield_col = bpy.data.objects.new('battlefield-col', me_cube_001)

# ---- transforms, parenting, visibility, modifiers, constraints
ob_battlefield_col.location = (0.0, 0.0, 0.0)

# ---- collection membership
col_collection.objects.link(ob_battlefield_col)

# ---- scene / render settings (as saved in the file)
scene.frame_start = 1; scene.frame_end = 250; scene.frame_set(0)
scene.render.engine = 'BLENDER_EEVEE_NEXT'
scene.cycles.sampling_pattern = 'TABULATED_SOBOL'
scene.cycles.use_light_tree = False
scene.view_settings.view_transform = 'Standard'
bpy.context.view_layer.update()

# ---- added for rendering (the .blend has no active camera and no usable light): camera, sun
cam_auto = bpy.data.cameras.new('AutoCamera')
cam_auto.lens = 50.0
cam_auto.sensor_width = 36.0
cam_auto.clip_end = 2302.56
ob_auto_camera = bpy.data.objects.new('AutoCamera', cam_auto)
scene.collection.objects.link(ob_auto_camera)
ob_auto_camera.location = (131.201, -157.441, 109.755)
ob_auto_camera.rotation_euler = (1.09748, -7.21219e-08, 0.694738)
scene.camera = ob_auto_camera
light_auto_sun = bpy.data.lights.new('AutoSun', 'SUN')
light_auto_sun.energy = 3.0
light_auto_sun.angle = 0.0523599
ob_auto_sun = bpy.data.objects.new('AutoSun', light_auto_sun)
scene.collection.objects.link(ob_auto_sun)
ob_auto_sun.rotation_euler = (0.872665, 0.174533, 0.523599)
bpy.context.view_layer.update()
